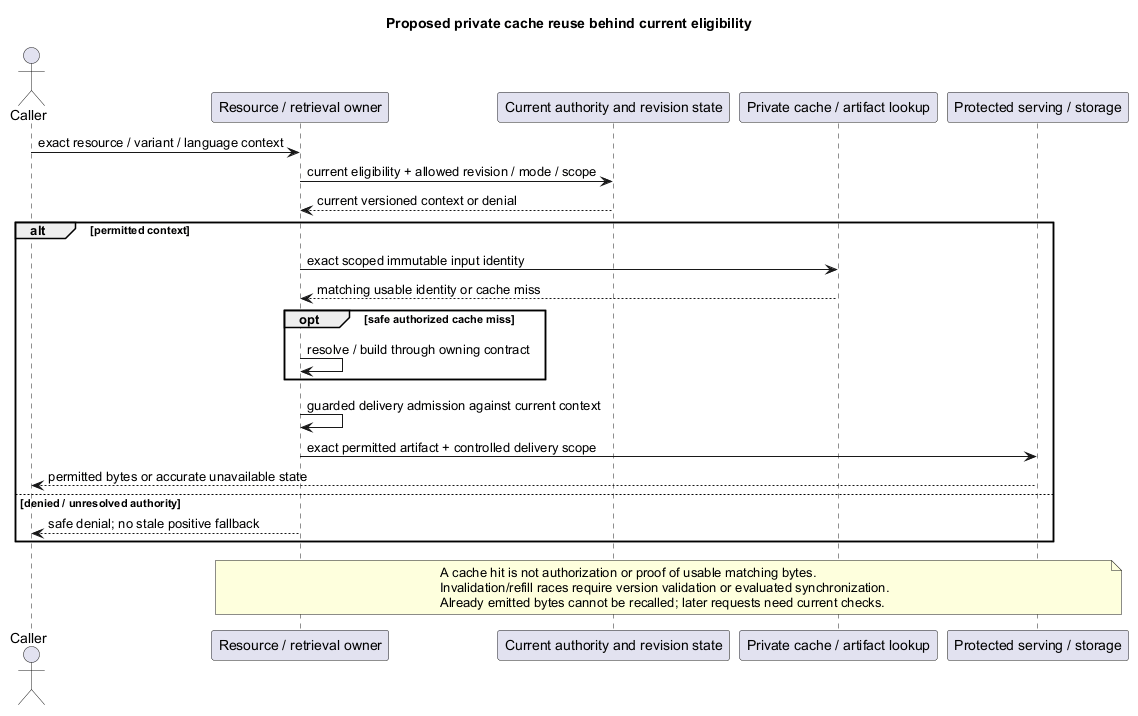

The diagram above was rendered by PlantUML. Its source (embedded in the PNG):
@startuml
' OWNER-MVP-2026-11-04 review: MVP core / cross-cutting. Core presentation/application/files or shared authority/recovery invariant remains applicable.
title Proposed private cache reuse behind current eligibility
skinparam backgroundColor white
skinparam shadowing false
skinparam defaultFontName Arial

actor Caller
participant "Resource / retrieval owner" as H
participant "Current authority and revision state" as A
participant "Private cache / artifact lookup" as C
participant "Protected serving / storage" as F
Caller -> H : exact resource / variant / language context
H -> A : current eligibility + allowed revision / mode / scope
A --> H : current versioned context or denial
alt permitted context
 H -> C : exact scoped immutable input identity
 C --> H : matching usable identity or cache miss
 opt safe authorized cache miss
  H -> H : resolve / build through owning contract
 end
 H -> H : guarded delivery admission against current context
 H -> F : exact permitted artifact + controlled delivery scope
 F --> Caller : permitted bytes or accurate unavailable state
else denied / unresolved authority
 H --> Caller : safe denial; no stale positive fallback
end
note over H,F
 A cache hit is not authorization or proof of usable matching bytes.
 Invalidation/refill races require version validation or evaluated synchronization.
 Already emitted bytes cannot be recalled; later requests need current checks.
end note
@enduml